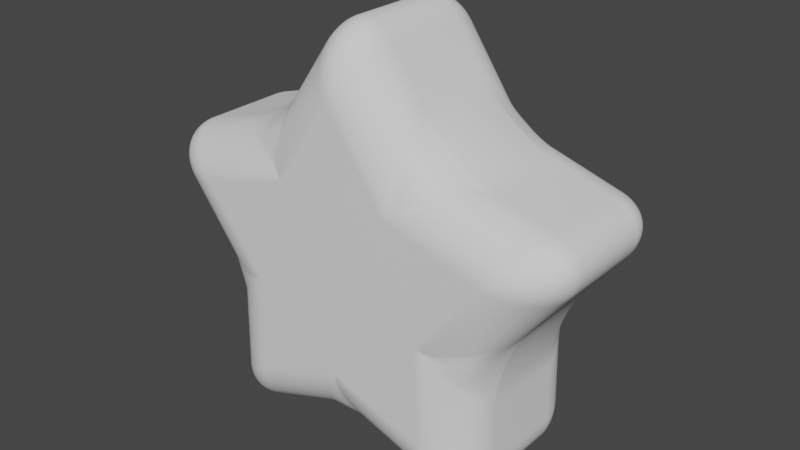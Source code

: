 # Source: Star.blend  (saved by Blender 3.3.6; exported with 4.5.12 LTS)
import bpy
from mathutils import Matrix  # noqa: F401  (used for matrix-valued properties, if any)

bpy.ops.wm.read_factory_settings(use_empty=True)
scene = bpy.context.scene
scene.name = 'Scene'

# ---- collections
col_collection = bpy.data.collections.new('Collection'); scene.collection.children.link(col_collection)

# ---- world
world_world = bpy.data.worlds.new('World'); scene.world = world_world
world_world.use_nodes = True; world_world.node_tree.nodes.clear()
_N = world_world.node_tree.nodes; _L = world_world.node_tree.links
n0 = _N.new('ShaderNodeOutputWorld'); n0.name = 'World Output'; n0.location = (300, 300)
n1 = _N.new('ShaderNodeBackground'); n1.name = 'Background'; n1.location = (10, 300)
n1.inputs[0].default_value = (0.05088, 0.05088, 0.05088, 1.0)
_L.new(n1.outputs[0], n0.inputs[0])
n0.is_active_output = True
world_world.color = (0.05088, 0.05088, 0.05088)
world_world.use_sun_shadow = False
world_world.sun_shadow_jitter_overblur = 0.0

# ---- meshes
me_circle_001 = bpy.data.meshes.new('Circle.001')
me_circle_001.from_pydata([(0.0, 1.0, 0.0), (-0.3511, 0.4833, 0.0), (-0.9511, 0.309, 0.0), (-0.5682, -0.1846, 0.0), (-0.5878, -0.809, 0.0), (0.0, -0.5974, 0.0), (0.5878, -0.809, 0.0), (0.5682, -0.1846, 0.0), (0.9511, 0.309, 0.0), (0.3511, 0.4833, 0.0), (0.0, 1.0, 0.7415), (-0.3511, 0.4833, 0.7415), (-0.9511, 0.309, 0.7415), (-0.5682, -0.1846, 0.7415), (-0.5878, -0.809, 0.7415), (0.0, -0.5974, 0.7415), (0.5878, -0.809, 0.7415), (0.5682, -0.1846, 0.7415), (0.9511, 0.309, 0.7415), (0.3511, 0.4833, 0.7415)], [], [(1, 0, 9, 8, 7, 6, 5, 4, 3, 2), (11, 12, 13, 14, 15, 16, 17, 18, 19, 10), (5, 6, 16, 15), (2, 3, 13, 12), (9, 0, 10, 19), (6, 7, 17, 16), (3, 4, 14, 13), (0, 1, 11, 10), (7, 8, 18, 17), (4, 5, 15, 14), (1, 2, 12, 11), (8, 9, 19, 18)])
me_circle_001.polygons.foreach_set('use_smooth', [True] * 12)
_uv = me_circle_001.uv_layers.new(name='UVMap')
_uv.uv.foreach_set('vector', [0.0, 0.0, 0.0, 0.0, 0.0, 0.0, 0.0, 0.0, 0.0, 0.0, 0.0, 0.0, 0.0, 0.0, 0.0, 0.0, 0.0, 0.0, 0.0, 0.0, 0.0, 0.0, 0.0, 0.0, 0.0, 0.0, 0.0, 0.0, 0.0, 0.0, 0.0, 0.0, 0.0, 0.0, 0.0, 0.0, 0.0, 0.0, 0.0, 0.0, 0.0, 0.0, 0.0, 0.0, 0.0, 0.0, 0.0, 0.0, 0.0, 0.0, 0.0, 0.0, 0.0, 0.0, 0.0, 0.0, 0.0, 0.0, 0.0, 0.0, 0.0, 0.0, 0.0, 0.0, 0.0, 0.0, 0.0, 0.0, 0.0, 0.0, 0.0, 0.0, 0.0, 0.0, 0.0, 0.0, 0.0, 0.0, 0.0, 0.0, 0.0, 0.0, 0.0, 0.0, 0.0, 0.0, 0.0, 0.0, 0.0, 0.0, 0.0, 0.0, 0.0, 0.0, 0.0, 0.0, 0.0, 0.0, 0.0, 0.0, 0.0, 0.0, 0.0, 0.0, 0.0, 0.0, 0.0, 0.0, 0.0, 0.0, 0.0, 0.0, 0.0, 0.0, 0.0, 0.0, 0.0, 0.0, 0.0, 0.0])
me_circle_001.update()

# ---- objects
ob_circle = bpy.data.objects.new('Circle', me_circle_001)

# ---- transforms, parenting, visibility, modifiers, constraints
ob_circle.location = (0.3689, 0.9595, 0.8218)
ob_circle.rotation_euler = (1.571, -0.0, 0.0)
ob_circle.scale = (1.573, 1.573, 1.573)
_m = ob_circle.modifiers.new('Bevel', 'BEVEL')
_m.width = 0.2
_m.width_pct = 0.2
_m.segments = 45

# ---- collection membership
col_collection.objects.link(ob_circle)

# ---- scene / render settings (as saved in the file)
scene.frame_start = 1; scene.frame_end = 250; scene.frame_set(1)
scene.render.engine = 'BLENDER_EEVEE_NEXT'
scene.cycles.sampling_pattern = 'TABULATED_SOBOL'
scene.cycles.use_light_tree = False
scene.view_settings.view_transform = 'Filmic'
bpy.context.view_layer.update()

# ---- added for rendering (the .blend has no active camera and no usable light): camera, sun
cam_auto = bpy.data.cameras.new('AutoCamera')
cam_auto.lens = 50.0
cam_auto.sensor_width = 36.0
cam_auto.clip_end = 1000.0
ob_auto_camera = bpy.data.objects.new('AutoCamera', cam_auto)
scene.collection.objects.link(ob_auto_camera)
ob_auto_camera.location = (4.03351, -4.02146, 3.87383)
ob_auto_camera.rotation_euler = (1.09748, -7.21219e-08, 0.694738)
scene.camera = ob_auto_camera
light_auto_sun = bpy.data.lights.new('AutoSun', 'SUN')
light_auto_sun.energy = 3.0
light_auto_sun.angle = 0.0523599
ob_auto_sun = bpy.data.objects.new('AutoSun', light_auto_sun)
scene.collection.objects.link(ob_auto_sun)
ob_auto_sun.rotation_euler = (0.872665, 0.174533, 0.523599)
bpy.context.view_layer.update()
